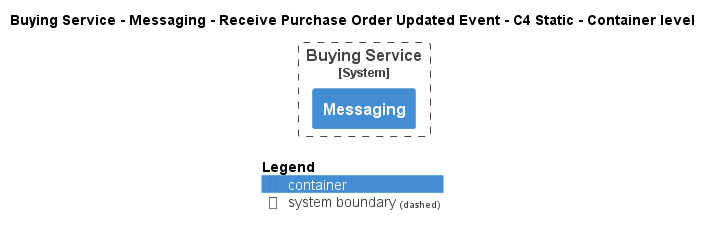

The diagram above was rendered by PlantUML. Its source (embedded in the PNG):
@startuml
!pragma layout smetana
!include ..\..\..\..\..\..\..\.c4s\C4_Container.puml

AddElementTag("c4interflow:lifecycle:new", $bgColor=green, $fontColor=#ffffff, $borderColor=green, $shadowing="False")
AddElementTag("c4interflow:lifecycle:changed", $bgColor=orange, $fontColor=#ffffff, $borderColor=orange, $shadowing="False")
AddElementTag("c4interflow:lifecycle:removed", $bgColor=red, $fontColor=#ffffff, $borderColor=red, $shadowing="False")

AddRelTag("c4interflow:lifecycle:new", $textColor=green, $lineColor=green)
AddRelTag("c4interflow:lifecycle:changed", $textColor=orange, $lineColor=orange)
AddRelTag("c4interflow:lifecycle:removed", $textColor=red, $lineColor=red)

SHOW_PERSON_PORTRAIT()
LAYOUT_TOP_DOWN()

skinparam linetype polyline

title Buying Service - Messaging - Receive Purchase Order Updated Event - C4 Static - Container level


System_Boundary(ECommercePlatform.SoftwareSystems.BuyingService, "Buying Service") {
    Container(ECommercePlatform.SoftwareSystems.BuyingService.Containers.Messaging, "Messaging", "", "")
}



SHOW_LEGEND()
@enduml